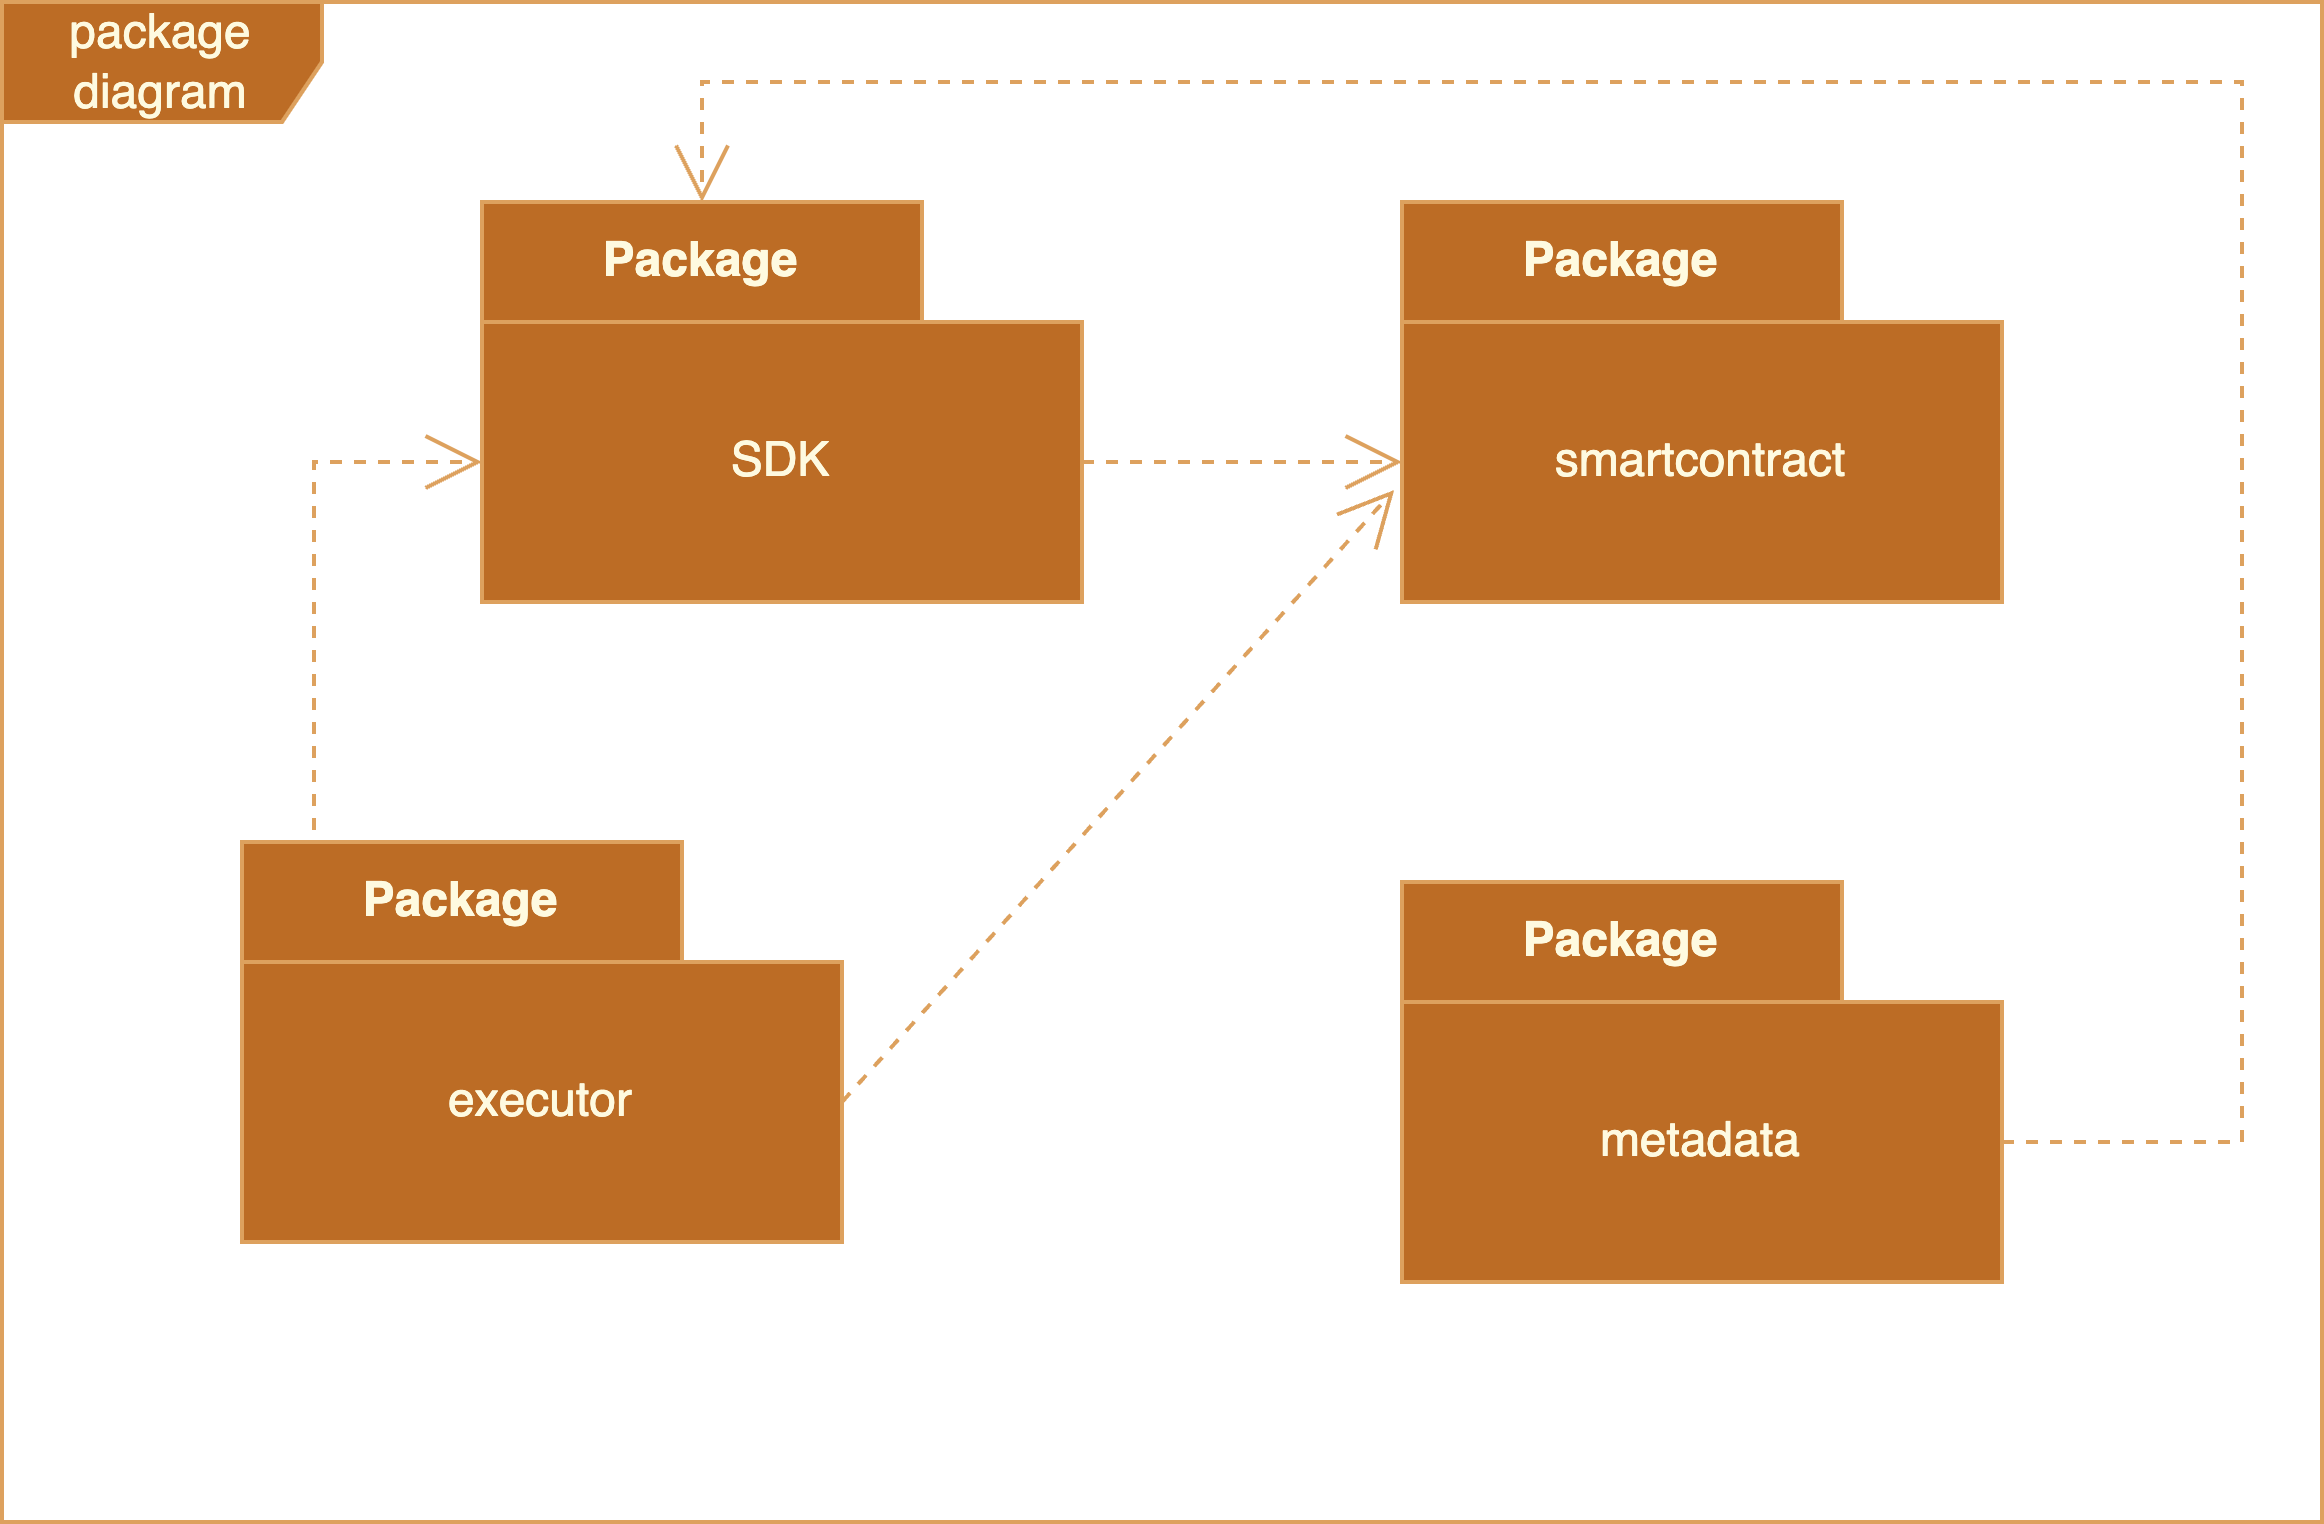

The diagram above was exported from draw.io. Its source (the exported page's mxGraphModel, read from the mxfile embedded in the PNG):
<mxGraphModel dx="1434" dy="714" grid="1" gridSize="10" guides="1" tooltips="1" connect="1" arrows="1" fold="1" page="1" pageScale="1" pageWidth="827" pageHeight="1169" math="0" shadow="0">
  <root>
    <mxCell id="0" />
    <mxCell id="1" parent="0" />
    <mxCell id="2" value="package diagram" style="shape=umlFrame;whiteSpace=wrap;html=1;pointerEvents=0;width=80;height=30;labelBackgroundColor=none;fillColor=#BC6C25;strokeColor=#DDA15E;fontColor=#FEFAE0;" vertex="1" parent="1">
      <mxGeometry x="110" y="170" width="580" height="380" as="geometry" />
    </mxCell>
    <mxCell id="3" value="Package" style="shape=folder;fontStyle=1;tabWidth=110;tabHeight=30;tabPosition=left;html=1;boundedLbl=1;labelInHeader=1;container=1;collapsible=0;whiteSpace=wrap;labelBackgroundColor=none;fillColor=#BC6C25;strokeColor=#DDA15E;fontColor=#FEFAE0;" vertex="1" parent="1">
      <mxGeometry x="230" y="220" width="150" height="100" as="geometry" />
    </mxCell>
    <mxCell id="4" value="SDK" style="html=1;strokeColor=none;resizeWidth=1;resizeHeight=1;fillColor=none;part=1;connectable=0;allowArrows=0;deletable=0;whiteSpace=wrap;labelBackgroundColor=none;fontColor=#FEFAE0;" vertex="1" parent="3">
      <mxGeometry width="150" height="70" relative="1" as="geometry">
        <mxPoint y="30" as="offset" />
      </mxGeometry>
    </mxCell>
    <mxCell id="5" value="Package" style="shape=folder;fontStyle=1;tabWidth=110;tabHeight=30;tabPosition=left;html=1;boundedLbl=1;labelInHeader=1;container=1;collapsible=0;whiteSpace=wrap;labelBackgroundColor=none;fillColor=#BC6C25;strokeColor=#DDA15E;fontColor=#FEFAE0;" vertex="1" parent="1">
      <mxGeometry x="170" y="380" width="150" height="100" as="geometry" />
    </mxCell>
    <mxCell id="6" value="executor" style="html=1;strokeColor=none;resizeWidth=1;resizeHeight=1;fillColor=none;part=1;connectable=0;allowArrows=0;deletable=0;whiteSpace=wrap;labelBackgroundColor=none;fontColor=#FEFAE0;" vertex="1" parent="5">
      <mxGeometry width="150" height="70" relative="1" as="geometry">
        <mxPoint y="30" as="offset" />
      </mxGeometry>
    </mxCell>
    <mxCell id="7" value="Package" style="shape=folder;fontStyle=1;tabWidth=110;tabHeight=30;tabPosition=left;html=1;boundedLbl=1;labelInHeader=1;container=1;collapsible=0;whiteSpace=wrap;labelBackgroundColor=none;fillColor=#BC6C25;strokeColor=#DDA15E;fontColor=#FEFAE0;" vertex="1" parent="1">
      <mxGeometry x="460" y="390" width="150" height="100" as="geometry" />
    </mxCell>
    <mxCell id="8" value="metadata" style="html=1;strokeColor=none;resizeWidth=1;resizeHeight=1;fillColor=none;part=1;connectable=0;allowArrows=0;deletable=0;whiteSpace=wrap;labelBackgroundColor=none;fontColor=#FEFAE0;" vertex="1" parent="7">
      <mxGeometry width="150" height="70" relative="1" as="geometry">
        <mxPoint y="30" as="offset" />
      </mxGeometry>
    </mxCell>
    <mxCell id="9" value="Package" style="shape=folder;fontStyle=1;tabWidth=110;tabHeight=30;tabPosition=left;html=1;boundedLbl=1;labelInHeader=1;container=1;collapsible=0;whiteSpace=wrap;labelBackgroundColor=none;fillColor=#BC6C25;strokeColor=#DDA15E;fontColor=#FEFAE0;" vertex="1" parent="1">
      <mxGeometry x="460" y="220" width="150" height="100" as="geometry" />
    </mxCell>
    <mxCell id="10" value="smartcontract" style="html=1;strokeColor=none;resizeWidth=1;resizeHeight=1;fillColor=none;part=1;connectable=0;allowArrows=0;deletable=0;whiteSpace=wrap;labelBackgroundColor=none;fontColor=#FEFAE0;" vertex="1" parent="9">
      <mxGeometry width="150" height="70" relative="1" as="geometry">
        <mxPoint y="30" as="offset" />
      </mxGeometry>
    </mxCell>
    <mxCell id="11" value="" style="endArrow=open;endSize=12;dashed=1;html=1;rounded=0;exitX=0.12;exitY=-0.03;exitDx=0;exitDy=0;exitPerimeter=0;entryX=0;entryY=0;entryDx=0;entryDy=65;entryPerimeter=0;labelBackgroundColor=none;strokeColor=#DDA15E;fontColor=default;" edge="1" source="5" target="3" parent="1">
      <mxGeometry width="160" relative="1" as="geometry">
        <mxPoint x="330" y="400" as="sourcePoint" />
        <mxPoint x="490" y="400" as="targetPoint" />
        <Array as="points">
          <mxPoint x="188" y="285" />
        </Array>
      </mxGeometry>
    </mxCell>
    <mxCell id="12" value="" style="endArrow=open;endSize=12;dashed=1;html=1;rounded=0;exitX=0;exitY=0;exitDx=150;exitDy=65;exitPerimeter=0;entryX=0;entryY=0;entryDx=0;entryDy=65;entryPerimeter=0;labelBackgroundColor=none;strokeColor=#DDA15E;fontColor=default;" edge="1" source="3" target="9" parent="1">
      <mxGeometry width="160" relative="1" as="geometry">
        <mxPoint x="330" y="400" as="sourcePoint" />
        <mxPoint x="490" y="400" as="targetPoint" />
      </mxGeometry>
    </mxCell>
    <mxCell id="13" value="" style="endArrow=open;endSize=12;dashed=1;html=1;rounded=0;exitX=0;exitY=0;exitDx=150;exitDy=65;exitPerimeter=0;entryX=-0.013;entryY=0.72;entryDx=0;entryDy=0;entryPerimeter=0;labelBackgroundColor=none;strokeColor=#DDA15E;fontColor=default;" edge="1" source="5" target="9" parent="1">
      <mxGeometry width="160" relative="1" as="geometry">
        <mxPoint x="330" y="400" as="sourcePoint" />
        <mxPoint x="490" y="400" as="targetPoint" />
      </mxGeometry>
    </mxCell>
    <mxCell id="14" value="" style="endArrow=open;endSize=12;dashed=1;html=1;rounded=0;exitX=0;exitY=0;exitDx=150;exitDy=65;exitPerimeter=0;entryX=0;entryY=0;entryDx=55;entryDy=0;entryPerimeter=0;labelBackgroundColor=none;strokeColor=#DDA15E;fontColor=default;" edge="1" source="7" target="3" parent="1">
      <mxGeometry width="160" relative="1" as="geometry">
        <mxPoint x="330" y="400" as="sourcePoint" />
        <mxPoint x="490" y="400" as="targetPoint" />
        <Array as="points">
          <mxPoint x="670" y="455" />
          <mxPoint x="670" y="190" />
          <mxPoint x="285" y="190" />
        </Array>
      </mxGeometry>
    </mxCell>
  </root>
</mxGraphModel>